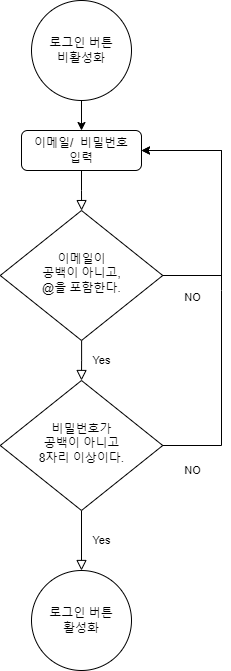

The diagram above was exported from draw.io. Its source (the exported page's mxGraphModel, read from the mxfile embedded in the PNG):
<mxGraphModel dx="472" dy="1915" grid="1" gridSize="10" guides="1" tooltips="1" connect="1" arrows="1" fold="1" page="1" pageScale="1" pageWidth="827" pageHeight="1169" math="0" shadow="0">
  <root>
    <mxCell id="WIyWlLk6GJQsqaUBKTNV-0" />
    <mxCell id="WIyWlLk6GJQsqaUBKTNV-1" parent="WIyWlLk6GJQsqaUBKTNV-0" />
    <mxCell id="WIyWlLk6GJQsqaUBKTNV-2" value="" style="rounded=0;html=1;jettySize=auto;orthogonalLoop=1;fontSize=11;endArrow=block;endFill=0;endSize=8;strokeWidth=1;shadow=0;labelBackgroundColor=none;edgeStyle=orthogonalEdgeStyle;" parent="WIyWlLk6GJQsqaUBKTNV-1" source="WIyWlLk6GJQsqaUBKTNV-3" target="WIyWlLk6GJQsqaUBKTNV-6" edge="1">
      <mxGeometry relative="1" as="geometry" />
    </mxCell>
    <mxCell id="WIyWlLk6GJQsqaUBKTNV-3" value="이메일/&amp;nbsp; 비밀번호 &lt;br&gt;입력" style="rounded=1;whiteSpace=wrap;html=1;fontSize=12;glass=0;strokeWidth=1;shadow=0;" parent="WIyWlLk6GJQsqaUBKTNV-1" vertex="1">
      <mxGeometry x="160" y="60" width="120" height="40" as="geometry" />
    </mxCell>
    <mxCell id="WIyWlLk6GJQsqaUBKTNV-4" value="Yes" style="rounded=0;html=1;jettySize=auto;orthogonalLoop=1;fontSize=11;endArrow=block;endFill=0;endSize=8;strokeWidth=1;shadow=0;labelBackgroundColor=none;edgeStyle=orthogonalEdgeStyle;entryX=0.5;entryY=0;entryDx=0;entryDy=0;" parent="WIyWlLk6GJQsqaUBKTNV-1" source="WIyWlLk6GJQsqaUBKTNV-6" target="PeKQTiUulDvQvkYg4gcJ-8" edge="1">
      <mxGeometry y="20" relative="1" as="geometry">
        <mxPoint as="offset" />
        <mxPoint x="220" y="390" as="targetPoint" />
      </mxGeometry>
    </mxCell>
    <mxCell id="WIyWlLk6GJQsqaUBKTNV-6" value="이메일이&lt;br&gt;공백이 아니고, &lt;br&gt;@을 포함한다." style="rhombus;whiteSpace=wrap;html=1;shadow=0;fontFamily=Helvetica;fontSize=12;align=center;strokeWidth=1;spacing=6;spacingTop=-4;" parent="WIyWlLk6GJQsqaUBKTNV-1" vertex="1">
      <mxGeometry x="138.75" y="140" width="162.5" height="130" as="geometry" />
    </mxCell>
    <mxCell id="WIyWlLk6GJQsqaUBKTNV-8" value="Yes" style="rounded=0;html=1;jettySize=auto;orthogonalLoop=1;fontSize=11;endArrow=block;endFill=0;endSize=8;strokeWidth=1;shadow=0;labelBackgroundColor=none;edgeStyle=orthogonalEdgeStyle;exitX=0.5;exitY=1;exitDx=0;exitDy=0;entryX=0.5;entryY=0;entryDx=0;entryDy=0;" parent="WIyWlLk6GJQsqaUBKTNV-1" source="PeKQTiUulDvQvkYg4gcJ-8" target="PeKQTiUulDvQvkYg4gcJ-16" edge="1">
      <mxGeometry y="20" relative="1" as="geometry">
        <mxPoint as="offset" />
        <mxPoint x="200" y="510" as="sourcePoint" />
        <mxPoint x="220" y="530" as="targetPoint" />
      </mxGeometry>
    </mxCell>
    <mxCell id="PeKQTiUulDvQvkYg4gcJ-6" value="" style="endArrow=classic;html=1;rounded=0;entryX=1;entryY=0.5;entryDx=0;entryDy=0;exitX=1;exitY=0.5;exitDx=0;exitDy=0;" edge="1" parent="WIyWlLk6GJQsqaUBKTNV-1" source="WIyWlLk6GJQsqaUBKTNV-6" target="WIyWlLk6GJQsqaUBKTNV-3">
      <mxGeometry relative="1" as="geometry">
        <mxPoint x="350" y="210" as="sourcePoint" />
        <mxPoint x="370" y="209.5" as="targetPoint" />
        <Array as="points">
          <mxPoint x="360" y="205" />
          <mxPoint x="360" y="80" />
        </Array>
      </mxGeometry>
    </mxCell>
    <mxCell id="PeKQTiUulDvQvkYg4gcJ-7" value="NO" style="edgeLabel;resizable=0;html=1;align=center;verticalAlign=middle;" connectable="0" vertex="1" parent="PeKQTiUulDvQvkYg4gcJ-6">
      <mxGeometry relative="1" as="geometry">
        <mxPoint x="-30" y="95" as="offset" />
      </mxGeometry>
    </mxCell>
    <mxCell id="PeKQTiUulDvQvkYg4gcJ-8" value="비밀번호가&lt;br&gt;공백이 아니고&lt;br&gt;8자리 이상이다." style="rhombus;whiteSpace=wrap;html=1;shadow=0;fontFamily=Helvetica;fontSize=12;align=center;strokeWidth=1;spacing=6;spacingTop=-4;" vertex="1" parent="WIyWlLk6GJQsqaUBKTNV-1">
      <mxGeometry x="138.75" y="310" width="162.5" height="130" as="geometry" />
    </mxCell>
    <mxCell id="PeKQTiUulDvQvkYg4gcJ-9" value="" style="endArrow=classic;html=1;rounded=0;exitX=1;exitY=0.5;exitDx=0;exitDy=0;entryX=1;entryY=0.5;entryDx=0;entryDy=0;" edge="1" parent="WIyWlLk6GJQsqaUBKTNV-1" source="PeKQTiUulDvQvkYg4gcJ-8" target="WIyWlLk6GJQsqaUBKTNV-3">
      <mxGeometry relative="1" as="geometry">
        <mxPoint x="314" y="374.5" as="sourcePoint" />
        <mxPoint x="414" y="374.5" as="targetPoint" />
        <Array as="points">
          <mxPoint x="360" y="375" />
          <mxPoint x="360" y="220" />
          <mxPoint x="360" y="80" />
        </Array>
      </mxGeometry>
    </mxCell>
    <mxCell id="PeKQTiUulDvQvkYg4gcJ-10" value="NO" style="edgeLabel;resizable=0;html=1;align=center;verticalAlign=middle;" connectable="0" vertex="1" parent="PeKQTiUulDvQvkYg4gcJ-9">
      <mxGeometry relative="1" as="geometry">
        <mxPoint x="-30" y="183" as="offset" />
      </mxGeometry>
    </mxCell>
    <mxCell id="PeKQTiUulDvQvkYg4gcJ-13" value="로그인 버튼&lt;br&gt;비활성화" style="ellipse;whiteSpace=wrap;html=1;aspect=fixed;" vertex="1" parent="WIyWlLk6GJQsqaUBKTNV-1">
      <mxGeometry x="170" y="-70" width="100" height="100" as="geometry" />
    </mxCell>
    <mxCell id="PeKQTiUulDvQvkYg4gcJ-14" value="" style="endArrow=classic;html=1;rounded=0;entryX=0.5;entryY=0;entryDx=0;entryDy=0;exitX=0.5;exitY=1;exitDx=0;exitDy=0;" edge="1" parent="WIyWlLk6GJQsqaUBKTNV-1" source="PeKQTiUulDvQvkYg4gcJ-13" target="WIyWlLk6GJQsqaUBKTNV-3">
      <mxGeometry width="50" height="50" relative="1" as="geometry">
        <mxPoint x="245" y="30" as="sourcePoint" />
        <mxPoint x="295" y="-20" as="targetPoint" />
      </mxGeometry>
    </mxCell>
    <mxCell id="PeKQTiUulDvQvkYg4gcJ-16" value="로그인 버튼&lt;br&gt;활성화" style="ellipse;whiteSpace=wrap;html=1;aspect=fixed;" vertex="1" parent="WIyWlLk6GJQsqaUBKTNV-1">
      <mxGeometry x="170" y="500" width="100" height="100" as="geometry" />
    </mxCell>
  </root>
</mxGraphModel>